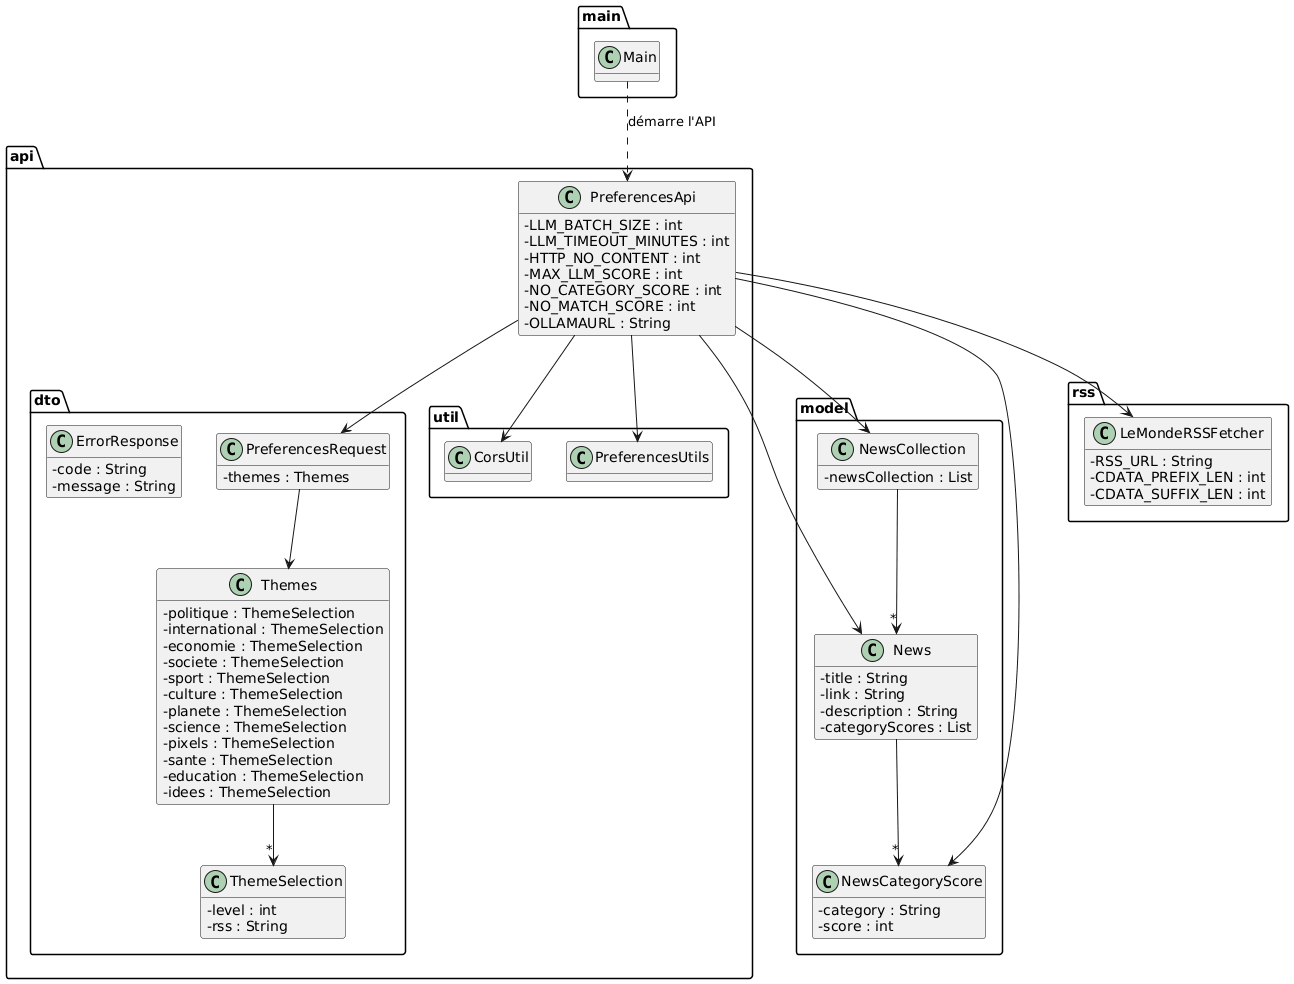

The diagram above was rendered by PlantUML. Its source (embedded in the PNG):
@startuml
skinparam classAttributeIconSize 0
hide empty methods

package api {
  class PreferencesApi {
    - LLM_BATCH_SIZE : int
    - LLM_TIMEOUT_MINUTES : int
    - HTTP_NO_CONTENT : int
    - MAX_LLM_SCORE : int
    - NO_CATEGORY_SCORE : int
    - NO_MATCH_SCORE : int
    - OLLAMAURL : String
  }
}

package api.dto {
  class ErrorResponse {
    - code : String
    - message : String
  }

  class PreferencesRequest {
    - themes : Themes
  }

  class Themes {
    - politique : ThemeSelection
    - international : ThemeSelection
    - economie : ThemeSelection
    - societe : ThemeSelection
    - sport : ThemeSelection
    - culture : ThemeSelection
    - planete : ThemeSelection
    - science : ThemeSelection
    - pixels : ThemeSelection
    - sante : ThemeSelection
    - education : ThemeSelection
    - idees : ThemeSelection
  }

  class ThemeSelection {
    - level : int
    - rss : String
  }
}

package api.util {
  class CorsUtil { }
  class PreferencesUtils { }
}

package main {
  class Main { }
}

package model {
  class News {
    - title : String
    - link : String
    - description : String
    - categoryScores : List
  }

  class NewsCategoryScore {
    - category : String
    - score : int
  }

  class NewsCollection {
    - newsCollection : List
  }
}

package rss {
  class LeMondeRSSFetcher {
    - RSS_URL : String
    - CDATA_PREFIX_LEN : int
    - CDATA_SUFFIX_LEN : int
  }
}

News --> "*" NewsCategoryScore
NewsCollection --> "*" News
PreferencesRequest --> Themes
Themes --> "*" ThemeSelection
PreferencesApi --> CorsUtil
PreferencesApi --> PreferencesRequest
PreferencesApi --> PreferencesUtils
PreferencesApi --> NewsCollection
PreferencesApi --> News
PreferencesApi --> NewsCategoryScore
PreferencesApi --> LeMondeRSSFetcher
Main ..> PreferencesApi : démarre l'API
@enduml